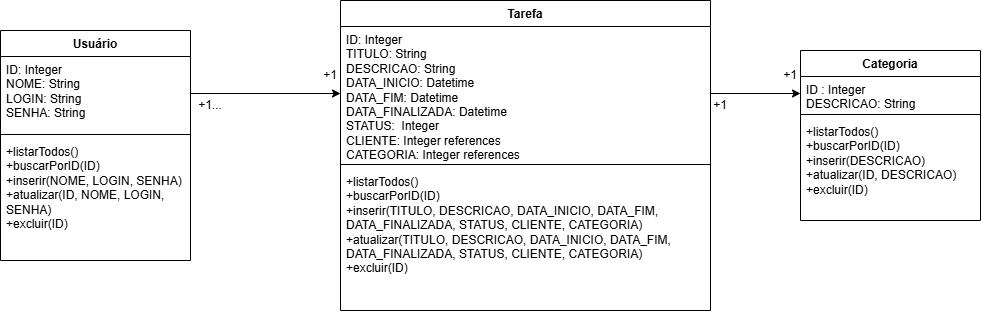

The diagram above was exported from draw.io. Its source (the exported page's mxGraphModel, read from the mxfile embedded in the PNG):
<mxGraphModel dx="2033" dy="540" grid="1" gridSize="10" guides="1" tooltips="1" connect="1" arrows="1" fold="1" page="1" pageScale="1" pageWidth="827" pageHeight="1169" math="0" shadow="0">
  <root>
    <mxCell id="0" />
    <mxCell id="1" parent="0" />
    <mxCell id="NLAEhqeUphd1Y_fZXmBm-1" value="Usuário" style="swimlane;fontStyle=1;align=center;verticalAlign=top;childLayout=stackLayout;horizontal=1;startSize=26;horizontalStack=0;resizeParent=1;resizeParentMax=0;resizeLast=0;collapsible=1;marginBottom=0;whiteSpace=wrap;html=1;" parent="1" vertex="1">
      <mxGeometry x="-140" y="100" width="190" height="230" as="geometry" />
    </mxCell>
    <mxCell id="NLAEhqeUphd1Y_fZXmBm-2" value="ID: Integer&lt;div&gt;NOME: String&lt;/div&gt;&lt;div&gt;LOGIN: String&lt;/div&gt;&lt;div&gt;SENHA: String&lt;/div&gt;" style="text;strokeColor=none;fillColor=none;align=left;verticalAlign=top;spacingLeft=4;spacingRight=4;overflow=hidden;rotatable=0;points=[[0,0.5],[1,0.5]];portConstraint=eastwest;whiteSpace=wrap;html=1;" parent="NLAEhqeUphd1Y_fZXmBm-1" vertex="1">
      <mxGeometry y="26" width="190" height="74" as="geometry" />
    </mxCell>
    <mxCell id="NLAEhqeUphd1Y_fZXmBm-3" value="" style="line;strokeWidth=1;fillColor=none;align=left;verticalAlign=middle;spacingTop=-1;spacingLeft=3;spacingRight=3;rotatable=0;labelPosition=right;points=[];portConstraint=eastwest;strokeColor=inherit;" parent="NLAEhqeUphd1Y_fZXmBm-1" vertex="1">
      <mxGeometry y="100" width="190" height="8" as="geometry" />
    </mxCell>
    <mxCell id="NLAEhqeUphd1Y_fZXmBm-4" value="+listarTodos()&lt;div&gt;+buscarPorID(ID)&lt;/div&gt;&lt;div&gt;+inserir(NOME, LOGIN, SENHA)&lt;/div&gt;&lt;div&gt;+atualizar(ID, NOME, LOGIN, SENHA)&lt;/div&gt;&lt;div&gt;+excluir(ID)&lt;/div&gt;" style="text;strokeColor=none;fillColor=none;align=left;verticalAlign=top;spacingLeft=4;spacingRight=4;overflow=hidden;rotatable=0;points=[[0,0.5],[1,0.5]];portConstraint=eastwest;whiteSpace=wrap;html=1;" parent="NLAEhqeUphd1Y_fZXmBm-1" vertex="1">
      <mxGeometry y="108" width="190" height="122" as="geometry" />
    </mxCell>
    <mxCell id="NLAEhqeUphd1Y_fZXmBm-5" value="Tarefa" style="swimlane;fontStyle=1;align=center;verticalAlign=top;childLayout=stackLayout;horizontal=1;startSize=26;horizontalStack=0;resizeParent=1;resizeParentMax=0;resizeLast=0;collapsible=1;marginBottom=0;whiteSpace=wrap;html=1;" parent="1" vertex="1">
      <mxGeometry x="200" y="70" width="370" height="310" as="geometry" />
    </mxCell>
    <mxCell id="NLAEhqeUphd1Y_fZXmBm-6" value="ID: Integer&lt;div&gt;TITULO: String&lt;/div&gt;&lt;div&gt;DESCRICAO: String&lt;/div&gt;&lt;div&gt;DATA_INICIO: Datetime&lt;/div&gt;&lt;div&gt;DATA_FIM: Datetime&lt;/div&gt;&lt;div&gt;DATA_FINALIZADA: Datetime&lt;/div&gt;&lt;div&gt;STATUS:&amp;nbsp; Integer&lt;/div&gt;&lt;div&gt;CLIENTE: Integer references&lt;/div&gt;&lt;div&gt;CATEGORIA: Integer references&lt;/div&gt;" style="text;strokeColor=none;fillColor=none;align=left;verticalAlign=top;spacingLeft=4;spacingRight=4;overflow=hidden;rotatable=0;points=[[0,0.5],[1,0.5]];portConstraint=eastwest;whiteSpace=wrap;html=1;" parent="NLAEhqeUphd1Y_fZXmBm-5" vertex="1">
      <mxGeometry y="26" width="370" height="134" as="geometry" />
    </mxCell>
    <mxCell id="NLAEhqeUphd1Y_fZXmBm-7" value="" style="line;strokeWidth=1;fillColor=none;align=left;verticalAlign=middle;spacingTop=-1;spacingLeft=3;spacingRight=3;rotatable=0;labelPosition=right;points=[];portConstraint=eastwest;strokeColor=inherit;" parent="NLAEhqeUphd1Y_fZXmBm-5" vertex="1">
      <mxGeometry y="160" width="370" height="8" as="geometry" />
    </mxCell>
    <mxCell id="NLAEhqeUphd1Y_fZXmBm-8" value="+listarTodos()&lt;div&gt;+buscarPorID(ID)&lt;/div&gt;&lt;div&gt;+inserir(TITULO, DESCRICAO, DATA_INICIO, DATA_FIM, DATA_FINALIZADA, STATUS, CLIENTE, CATEGORIA)&lt;/div&gt;&lt;div&gt;+atualizar(&lt;span style=&quot;background-color: transparent; color: light-dark(rgb(0, 0, 0), rgb(255, 255, 255));&quot;&gt;TITULO, DESCRICAO, DATA_INICIO, DATA_FIM,&amp;nbsp; DATA_FINALIZADA, STATUS, CLIENTE, CATEGORIA&lt;/span&gt;&lt;span style=&quot;background-color: transparent; color: light-dark(rgb(0, 0, 0), rgb(255, 255, 255));&quot;&gt;)&lt;/span&gt;&lt;/div&gt;&lt;div&gt;+excluir(ID)&lt;/div&gt;" style="text;strokeColor=none;fillColor=none;align=left;verticalAlign=top;spacingLeft=4;spacingRight=4;overflow=hidden;rotatable=0;points=[[0,0.5],[1,0.5]];portConstraint=eastwest;whiteSpace=wrap;html=1;" parent="NLAEhqeUphd1Y_fZXmBm-5" vertex="1">
      <mxGeometry y="168" width="370" height="142" as="geometry" />
    </mxCell>
    <mxCell id="NLAEhqeUphd1Y_fZXmBm-13" value="Categoria" style="swimlane;fontStyle=1;align=center;verticalAlign=top;childLayout=stackLayout;horizontal=1;startSize=26;horizontalStack=0;resizeParent=1;resizeParentMax=0;resizeLast=0;collapsible=1;marginBottom=0;whiteSpace=wrap;html=1;" parent="1" vertex="1">
      <mxGeometry x="660" y="120" width="180" height="170" as="geometry">
        <mxRectangle x="530" y="90" width="90" height="30" as="alternateBounds" />
      </mxGeometry>
    </mxCell>
    <mxCell id="NLAEhqeUphd1Y_fZXmBm-14" value="ID : Integer&lt;div&gt;DESCRICAO: String&lt;/div&gt;" style="text;strokeColor=none;fillColor=none;align=left;verticalAlign=top;spacingLeft=4;spacingRight=4;overflow=hidden;rotatable=0;points=[[0,0.5],[1,0.5]];portConstraint=eastwest;whiteSpace=wrap;html=1;" parent="NLAEhqeUphd1Y_fZXmBm-13" vertex="1">
      <mxGeometry y="26" width="180" height="34" as="geometry" />
    </mxCell>
    <mxCell id="NLAEhqeUphd1Y_fZXmBm-15" value="" style="line;strokeWidth=1;fillColor=none;align=left;verticalAlign=middle;spacingTop=-1;spacingLeft=3;spacingRight=3;rotatable=0;labelPosition=right;points=[];portConstraint=eastwest;strokeColor=inherit;" parent="NLAEhqeUphd1Y_fZXmBm-13" vertex="1">
      <mxGeometry y="60" width="180" height="8" as="geometry" />
    </mxCell>
    <mxCell id="NLAEhqeUphd1Y_fZXmBm-16" value="+listarTodos()&lt;div&gt;+buscarPorID(ID)&lt;/div&gt;&lt;div&gt;+inserir(DESCRICAO)&lt;/div&gt;&lt;div&gt;+atualizar(ID, DESCRICAO)&lt;/div&gt;&lt;div&gt;+excluir(ID)&lt;/div&gt;" style="text;strokeColor=none;fillColor=none;align=left;verticalAlign=top;spacingLeft=4;spacingRight=4;overflow=hidden;rotatable=0;points=[[0,0.5],[1,0.5]];portConstraint=eastwest;whiteSpace=wrap;html=1;" parent="NLAEhqeUphd1Y_fZXmBm-13" vertex="1">
      <mxGeometry y="68" width="180" height="102" as="geometry" />
    </mxCell>
    <mxCell id="NLAEhqeUphd1Y_fZXmBm-18" style="edgeStyle=orthogonalEdgeStyle;rounded=0;orthogonalLoop=1;jettySize=auto;html=1;exitX=1;exitY=0.5;exitDx=0;exitDy=0;entryX=0;entryY=0.5;entryDx=0;entryDy=0;" parent="1" source="NLAEhqeUphd1Y_fZXmBm-2" target="NLAEhqeUphd1Y_fZXmBm-6" edge="1">
      <mxGeometry relative="1" as="geometry" />
    </mxCell>
    <mxCell id="m1pZg6-QgLjxR3dAo4fe-1" value="+1..." style="text;html=1;whiteSpace=wrap;strokeColor=none;fillColor=none;align=center;verticalAlign=middle;rounded=0;" parent="1" vertex="1">
      <mxGeometry x="40" y="160" width="60" height="30" as="geometry" />
    </mxCell>
    <mxCell id="m1pZg6-QgLjxR3dAo4fe-2" style="edgeStyle=orthogonalEdgeStyle;rounded=0;orthogonalLoop=1;jettySize=auto;html=1;exitX=0.5;exitY=1;exitDx=0;exitDy=0;" parent="1" source="m1pZg6-QgLjxR3dAo4fe-1" target="m1pZg6-QgLjxR3dAo4fe-1" edge="1">
      <mxGeometry relative="1" as="geometry" />
    </mxCell>
    <mxCell id="m1pZg6-QgLjxR3dAo4fe-3" value="+1" style="text;html=1;whiteSpace=wrap;strokeColor=none;fillColor=none;align=center;verticalAlign=middle;rounded=0;" parent="1" vertex="1">
      <mxGeometry x="160" y="130" width="60" height="30" as="geometry" />
    </mxCell>
    <mxCell id="m1pZg6-QgLjxR3dAo4fe-4" style="edgeStyle=orthogonalEdgeStyle;rounded=0;orthogonalLoop=1;jettySize=auto;html=1;exitX=1;exitY=0.5;exitDx=0;exitDy=0;entryX=0;entryY=0.5;entryDx=0;entryDy=0;" parent="1" source="NLAEhqeUphd1Y_fZXmBm-6" target="NLAEhqeUphd1Y_fZXmBm-14" edge="1">
      <mxGeometry relative="1" as="geometry" />
    </mxCell>
    <mxCell id="m1pZg6-QgLjxR3dAo4fe-5" value="+1" style="text;html=1;whiteSpace=wrap;strokeColor=none;fillColor=none;align=center;verticalAlign=middle;rounded=0;" parent="1" vertex="1">
      <mxGeometry x="620" y="130" width="60" height="30" as="geometry" />
    </mxCell>
    <mxCell id="m1pZg6-QgLjxR3dAo4fe-6" value="+1" style="text;html=1;whiteSpace=wrap;strokeColor=none;fillColor=none;align=center;verticalAlign=middle;rounded=0;" parent="1" vertex="1">
      <mxGeometry x="550" y="160" width="60" height="30" as="geometry" />
    </mxCell>
  </root>
</mxGraphModel>